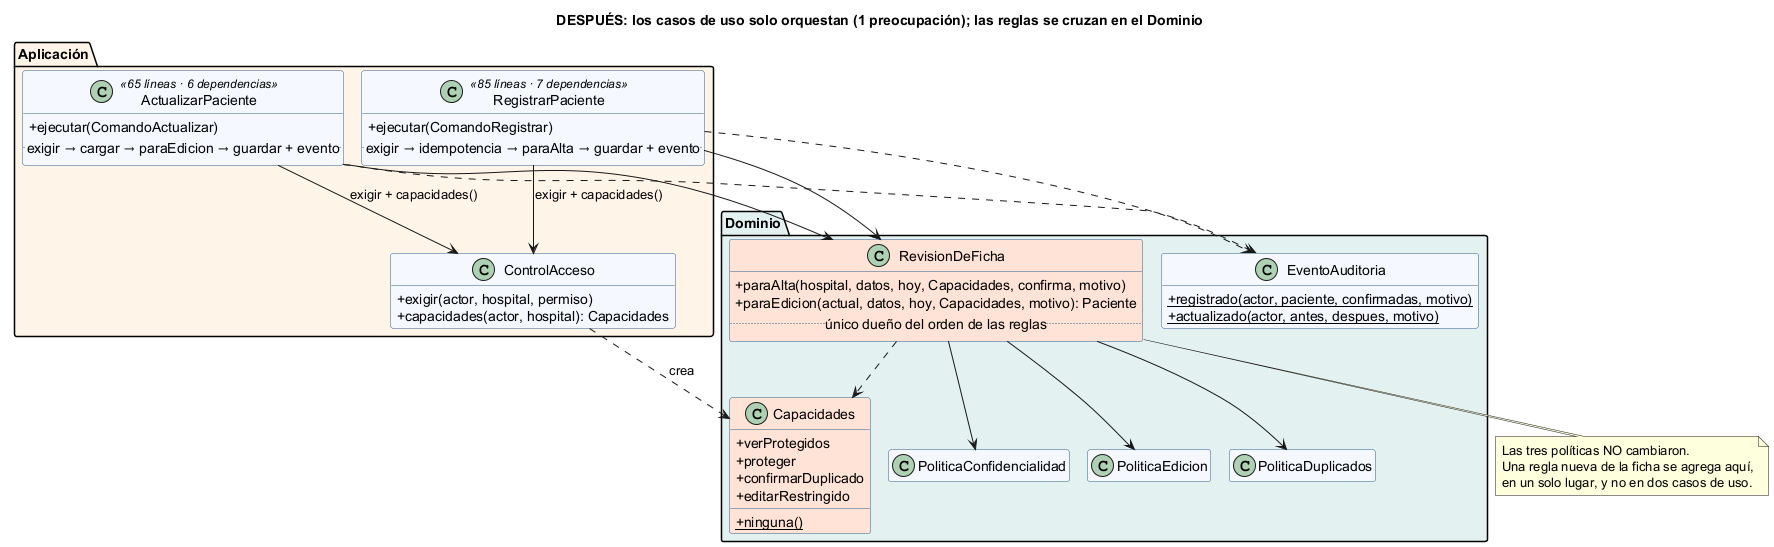

The diagram above was rendered by PlantUML. Its source (embedded in the PNG):
@startuml semana-07-refactor-despues
!pragma layout smetana
title DESPUÉS: los casos de uso solo orquestan (1 preocupación); las reglas se cruzan en el Dominio
skinparam classAttributeIconSize 0
hide empty members
skinparam class {
  BackgroundColor #F5F9FF
  BorderColor #2F5D8A
}

package "Aplicación" #FFF4E8 {
  class ActualizarPaciente <<65 líneas · 6 dependencias>> {
    + ejecutar(ComandoActualizar)
    ..exigir → cargar → paraEdicion → guardar + evento..
  }
  class RegistrarPaciente <<85 líneas · 7 dependencias>> {
    + ejecutar(ComandoRegistrar)
    ..exigir → idempotencia → paraAlta → guardar + evento..
  }
  class ControlAcceso {
    + exigir(actor, hospital, permiso)
    + capacidades(actor, hospital): Capacidades
  }
}

package "Dominio" #E3F1F0 {
  class RevisionDeFicha #FFE3D6 {
    + paraAlta(hospital, datos, hoy, Capacidades, confirma, motivo)
    + paraEdicion(actual, datos, hoy, Capacidades, motivo): Paciente
    ..único dueño del orden de las reglas..
  }
  class Capacidades #FFE3D6 {
    + verProtegidos
    + proteger
    + confirmarDuplicado
    + editarRestringido
    + {static} ninguna()
  }
  class PoliticaEdicion
  class PoliticaDuplicados
  class PoliticaConfidencialidad
  class EventoAuditoria {
    + {static} registrado(actor, paciente, confirmadas, motivo)
    + {static} actualizado(actor, antes, despues, motivo)
  }
}

ActualizarPaciente --> ControlAcceso : exigir + capacidades()
ActualizarPaciente --> RevisionDeFicha
ActualizarPaciente ..> EventoAuditoria
RegistrarPaciente --> ControlAcceso : exigir + capacidades()
RegistrarPaciente --> RevisionDeFicha
RegistrarPaciente ..> EventoAuditoria
ControlAcceso ..> Capacidades : crea
RevisionDeFicha ..> Capacidades
RevisionDeFicha --> PoliticaEdicion
RevisionDeFicha --> PoliticaDuplicados
RevisionDeFicha --> PoliticaConfidencialidad

note bottom of RevisionDeFicha
  Las tres políticas NO cambiaron.
  Una regla nueva de la ficha se agrega aquí,
  en un solo lugar, y no en dos casos de uso.
end note
@enduml